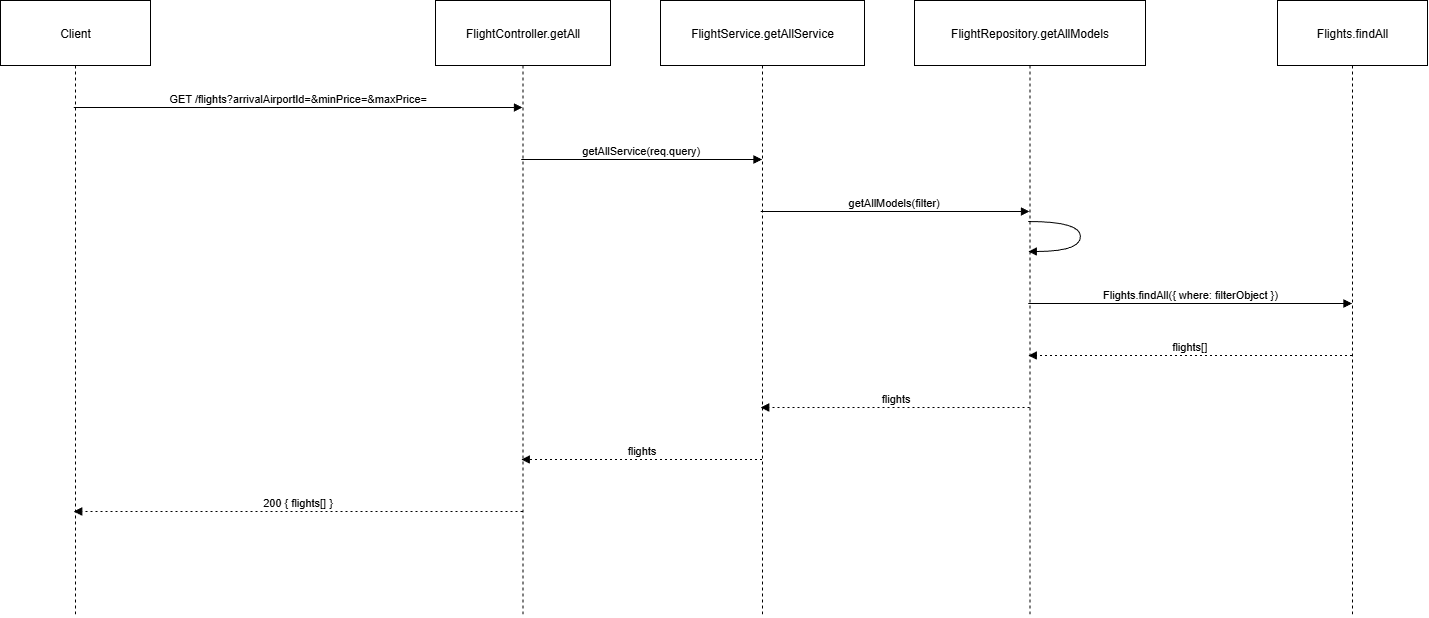

The diagram above was exported from draw.io. Its source (the exported page's mxGraphModel, read from the mxfile embedded in the PNG):
<mxGraphModel dx="1747" dy="1002" grid="1" gridSize="10" guides="1" tooltips="1" connect="1" arrows="1" fold="1" page="1" pageScale="1" pageWidth="1100" pageHeight="850" math="0" shadow="0">
  <root>
    <mxCell id="0" />
    <mxCell id="1" parent="0" />
    <mxCell id="HrZErFnL8E_eri0dEGih-136" value="Client" style="shape=umlLifeline;perimeter=lifelinePerimeter;whiteSpace=wrap;container=1;dropTarget=0;collapsible=0;recursiveResize=0;outlineConnect=0;portConstraint=eastwest;newEdgeStyle={&quot;edgeStyle&quot;:&quot;elbowEdgeStyle&quot;,&quot;elbow&quot;:&quot;vertical&quot;,&quot;curved&quot;:0,&quot;rounded&quot;:0};size=65;" vertex="1" parent="1">
      <mxGeometry x="20" y="20" width="150" height="616" as="geometry" />
    </mxCell>
    <mxCell id="HrZErFnL8E_eri0dEGih-137" value="FlightController.getAll" style="shape=umlLifeline;perimeter=lifelinePerimeter;whiteSpace=wrap;container=1;dropTarget=0;collapsible=0;recursiveResize=0;outlineConnect=0;portConstraint=eastwest;newEdgeStyle={&quot;edgeStyle&quot;:&quot;elbowEdgeStyle&quot;,&quot;elbow&quot;:&quot;vertical&quot;,&quot;curved&quot;:0,&quot;rounded&quot;:0};size=65;" vertex="1" parent="1">
      <mxGeometry x="455" y="20" width="175" height="616" as="geometry" />
    </mxCell>
    <mxCell id="HrZErFnL8E_eri0dEGih-138" value="FlightService.getAllService" style="shape=umlLifeline;perimeter=lifelinePerimeter;whiteSpace=wrap;container=1;dropTarget=0;collapsible=0;recursiveResize=0;outlineConnect=0;portConstraint=eastwest;newEdgeStyle={&quot;edgeStyle&quot;:&quot;elbowEdgeStyle&quot;,&quot;elbow&quot;:&quot;vertical&quot;,&quot;curved&quot;:0,&quot;rounded&quot;:0};size=65;" vertex="1" parent="1">
      <mxGeometry x="680" y="20" width="204" height="616" as="geometry" />
    </mxCell>
    <mxCell id="HrZErFnL8E_eri0dEGih-139" value="FlightRepository.getAllModels" style="shape=umlLifeline;perimeter=lifelinePerimeter;whiteSpace=wrap;container=1;dropTarget=0;collapsible=0;recursiveResize=0;outlineConnect=0;portConstraint=eastwest;newEdgeStyle={&quot;edgeStyle&quot;:&quot;elbowEdgeStyle&quot;,&quot;elbow&quot;:&quot;vertical&quot;,&quot;curved&quot;:0,&quot;rounded&quot;:0};size=65;" vertex="1" parent="1">
      <mxGeometry x="934" y="20" width="231" height="616" as="geometry" />
    </mxCell>
    <mxCell id="HrZErFnL8E_eri0dEGih-140" value="Flights.findAll" style="shape=umlLifeline;perimeter=lifelinePerimeter;whiteSpace=wrap;container=1;dropTarget=0;collapsible=0;recursiveResize=0;outlineConnect=0;portConstraint=eastwest;newEdgeStyle={&quot;edgeStyle&quot;:&quot;elbowEdgeStyle&quot;,&quot;elbow&quot;:&quot;vertical&quot;,&quot;curved&quot;:0,&quot;rounded&quot;:0};size=65;" vertex="1" parent="1">
      <mxGeometry x="1297" y="20" width="150" height="616" as="geometry" />
    </mxCell>
    <mxCell id="HrZErFnL8E_eri0dEGih-141" value="GET /flights?arrivalAirportId=&amp;minPrice=&amp;maxPrice=" style="verticalAlign=bottom;edgeStyle=elbowEdgeStyle;elbow=vertical;curved=0;rounded=0;endArrow=block;" edge="1" parent="1" source="HrZErFnL8E_eri0dEGih-136" target="HrZErFnL8E_eri0dEGih-137">
      <mxGeometry relative="1" as="geometry">
        <Array as="points">
          <mxPoint x="327" y="127" />
        </Array>
      </mxGeometry>
    </mxCell>
    <mxCell id="HrZErFnL8E_eri0dEGih-142" value="getAllService(req.query)" style="verticalAlign=bottom;edgeStyle=elbowEdgeStyle;elbow=vertical;curved=0;rounded=0;endArrow=block;" edge="1" parent="1" source="HrZErFnL8E_eri0dEGih-137" target="HrZErFnL8E_eri0dEGih-138">
      <mxGeometry relative="1" as="geometry">
        <Array as="points">
          <mxPoint x="670" y="179" />
        </Array>
      </mxGeometry>
    </mxCell>
    <mxCell id="HrZErFnL8E_eri0dEGih-143" value="getAllModels(filter)" style="verticalAlign=bottom;edgeStyle=elbowEdgeStyle;elbow=vertical;curved=0;rounded=0;endArrow=block;" edge="1" parent="1" source="HrZErFnL8E_eri0dEGih-138" target="HrZErFnL8E_eri0dEGih-139">
      <mxGeometry relative="1" as="geometry">
        <Array as="points">
          <mxPoint x="924" y="231" />
        </Array>
      </mxGeometry>
    </mxCell>
    <mxCell id="HrZErFnL8E_eri0dEGih-144" value="" style="curved=1;endArrow=block;rounded=0;" edge="1" parent="1" source="HrZErFnL8E_eri0dEGih-139" target="HrZErFnL8E_eri0dEGih-139">
      <mxGeometry relative="1" as="geometry">
        <Array as="points">
          <mxPoint x="1100" y="241" />
          <mxPoint x="1100" y="271" />
        </Array>
      </mxGeometry>
    </mxCell>
    <mxCell id="HrZErFnL8E_eri0dEGih-145" value="Flights.findAll({ where: filterObject })" style="verticalAlign=bottom;edgeStyle=elbowEdgeStyle;elbow=vertical;curved=0;rounded=0;endArrow=block;" edge="1" parent="1" source="HrZErFnL8E_eri0dEGih-139" target="HrZErFnL8E_eri0dEGih-140">
      <mxGeometry relative="1" as="geometry">
        <Array as="points">
          <mxPoint x="1219" y="323" />
        </Array>
      </mxGeometry>
    </mxCell>
    <mxCell id="HrZErFnL8E_eri0dEGih-146" value="flights[]" style="verticalAlign=bottom;edgeStyle=elbowEdgeStyle;elbow=vertical;curved=0;rounded=0;dashed=1;dashPattern=2 3;endArrow=block;" edge="1" parent="1" source="HrZErFnL8E_eri0dEGih-140" target="HrZErFnL8E_eri0dEGih-139">
      <mxGeometry relative="1" as="geometry">
        <Array as="points">
          <mxPoint x="1222" y="375" />
        </Array>
      </mxGeometry>
    </mxCell>
    <mxCell id="HrZErFnL8E_eri0dEGih-147" value="flights" style="verticalAlign=bottom;edgeStyle=elbowEdgeStyle;elbow=vertical;curved=0;rounded=0;dashed=1;dashPattern=2 3;endArrow=block;" edge="1" parent="1" source="HrZErFnL8E_eri0dEGih-139" target="HrZErFnL8E_eri0dEGih-138">
      <mxGeometry relative="1" as="geometry">
        <Array as="points">
          <mxPoint x="927" y="427" />
        </Array>
      </mxGeometry>
    </mxCell>
    <mxCell id="HrZErFnL8E_eri0dEGih-148" value="flights" style="verticalAlign=bottom;edgeStyle=elbowEdgeStyle;elbow=vertical;curved=0;rounded=0;dashed=1;dashPattern=2 3;endArrow=block;" edge="1" parent="1" source="HrZErFnL8E_eri0dEGih-138" target="HrZErFnL8E_eri0dEGih-137">
      <mxGeometry relative="1" as="geometry">
        <Array as="points">
          <mxPoint x="673" y="479" />
        </Array>
      </mxGeometry>
    </mxCell>
    <mxCell id="HrZErFnL8E_eri0dEGih-149" value="200 { flights[] }" style="verticalAlign=bottom;edgeStyle=elbowEdgeStyle;elbow=vertical;curved=0;rounded=0;dashed=1;dashPattern=2 3;endArrow=block;" edge="1" parent="1" source="HrZErFnL8E_eri0dEGih-137" target="HrZErFnL8E_eri0dEGih-136">
      <mxGeometry relative="1" as="geometry">
        <Array as="points">
          <mxPoint x="330" y="531" />
        </Array>
      </mxGeometry>
    </mxCell>
  </root>
</mxGraphModel>